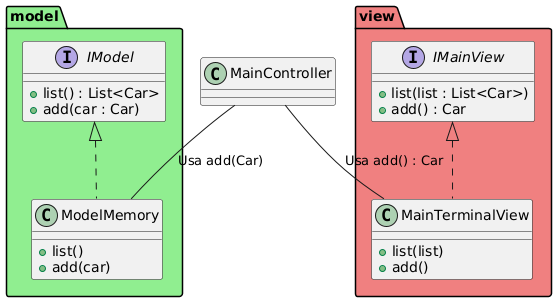

The diagram above was rendered by PlantUML. Its source (embedded in the PNG):
@startuml
' ... (Diagrama anterior)

' Elementos añadidos para el caso 2
package "model" #LightGreen {
    interface IModel {
        + list() : List<Car>
        + add(car : Car)
    }
    class ModelMemory implements IModel {
        + list()
        + add(car)
    }
}

package "view" #LightCoral {
    interface IMainView {
        + list(list : List<Car>)
        + add() : Car
    }
    class MainTerminalView implements IMainView {
        + list(list)
        + add()
    }
}

' Relaciones para el caso 2
MainController -- MainTerminalView : Usa add() : Car
MainController -- ModelMemory : Usa add(Car)
@enduml